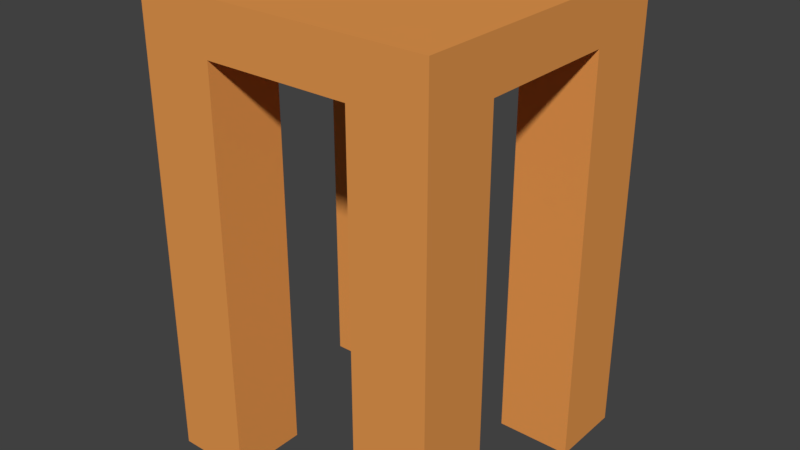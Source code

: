 # Source: Chair.blend  (saved by Blender 2.79.0; exported with 4.5.12 LTS)
import bpy
from mathutils import Matrix  # noqa: F401  (used for matrix-valued properties, if any)

bpy.ops.wm.read_factory_settings(use_empty=True)
scene = bpy.context.scene
scene.name = 'Scene'

# ---- collections
col_collection_1 = bpy.data.collections.new('Collection 1'); scene.collection.children.link(col_collection_1)

# ---- materials (node trees are filled in below, after node groups)
mat_material = bpy.data.materials.new('Material')
mat_material.alpha_threshold = 0.0
mat_material.use_transparent_shadow = False
mat_material.diffuse_color = (0.8, 0.3192, 0.07893, 1.0)
mat_material.roughness = 0.5
mat_material.line_color = (0.0, 0.0, 0.0, 1.0)

# ---- material node trees

# ---- world
world_world = bpy.data.worlds.new('World'); scene.world = world_world
world_world.color = (0.05088, 0.05088, 0.05088)
world_world.use_sun_shadow = False
world_world.sun_shadow_jitter_overblur = 0.0
world_world.cycles.sampling_method = 'MANUAL'

# ---- meshes
me_cube_003 = bpy.data.meshes.new('Cube.003')
me_cube_003.from_pydata([(1.0, 1.0, -1.0), (1.0, -1.0, -1.0), (-1.0, -1.0, -1.0), (-1.0, 1.0, -1.0), (1.0, 1.0, 1.0), (1.0, -1.0, 1.0), (-1.0, -1.0, 1.0), (-1.0, 1.0, 1.0), (1.0, 6.866, -1.0), (1.0, 4.866, -1.0), (-1.0, 4.866, -1.0), (-1.0, 6.866, -1.0), (1.0, 6.866, 1.0), (1.0, 4.866, 1.0), (-1.0, 4.866, 1.0), (-1.0, 6.866, 1.0), (6.866, 6.866, -1.0), (6.866, 4.866, -1.0), (4.866, 4.866, -1.0), (4.866, 6.866, -1.0), (6.866, 6.866, 1.0), (6.866, 4.866, 1.0), (4.866, 4.866, 1.0), (4.866, 6.866, 1.0), (6.866, 1.0, -1.0), (6.866, -1.0, -1.0), (4.866, -1.0, -1.0), (4.866, 1.0, -1.0), (6.866, 1.0, 1.0), (6.866, -1.0, 1.0), (4.866, -1.0, 1.0), (4.866, 1.0, 1.0), (-1.0, 6.866, 1.0), (6.866, 6.866, 1.0), (-1.0, -1.0, 1.0), (6.866, -1.0, 1.0), (-1.0, 6.866, 1.249), (6.866, 6.866, 1.249), (-1.0, -1.0, 1.249), (6.866, -1.0, 1.249), (6.866, 6.866, 1.0), (6.866, -1.0, 1.0), (6.866, 6.866, 1.249), (6.866, -1.0, 1.249), (6.866, 6.866, 1.0), (6.866, -1.0, 1.0), (6.866, 6.866, 1.249), (6.866, -1.0, 1.249), (6.866, 6.866, 1.0), (6.866, -1.0, 1.0), (6.866, 6.866, 1.249), (6.866, -1.0, 1.249)], [], [(0, 1, 2, 3), (4, 7, 6, 5), (0, 4, 5, 1), (1, 5, 6, 2), (2, 6, 7, 3), (4, 0, 3, 7), (8, 9, 10, 11), (12, 15, 14, 13), (8, 12, 13, 9), (9, 13, 14, 10), (10, 14, 15, 11), (12, 8, 11, 15), (16, 17, 18, 19), (20, 23, 22, 21), (16, 20, 21, 17), (17, 21, 22, 18), (18, 22, 23, 19), (20, 16, 19, 23), (24, 25, 26, 27), (28, 31, 30, 29), (24, 28, 29, 25), (25, 29, 30, 26), (26, 30, 31, 27), (28, 24, 27, 31), (20, 29, 6, 15), (37, 39, 43, 42), (6, 29, 35, 34), (15, 6, 34, 32), (29, 20, 33, 35), (20, 15, 32, 33), (37, 36, 38, 39), (33, 32, 36, 37), (34, 35, 39, 38), (32, 34, 38, 36), (43, 41, 45, 47), (35, 33, 40, 41), (39, 35, 41, 43), (33, 37, 42, 40), (44, 46, 50, 48), (42, 43, 47, 46), (40, 42, 46, 44), (41, 40, 44, 45), (49, 48, 50, 51), (45, 44, 48, 49), (47, 45, 49, 51), (46, 47, 51, 50)])
me_cube_003.materials.append(mat_material)
me_cube_003.use_remesh_preserve_volume = False
me_cube_003.use_remesh_preserve_attributes = False
me_cube_003.use_mirror_vertex_groups = False
me_cube_003.update()

# ---- objects
ob_cube_003 = bpy.data.objects.new('Cube.003', me_cube_003)

# ---- transforms, parenting, visibility, modifiers, constraints
ob_cube_003.location = (-1.0, 0.0, 0.0)
ob_cube_003.scale = (0.1705, 0.1705, 0.9261)
ob_cube_003.lock_rotations_4d = False
ob_cube_003.empty_display_type = 'ARROWS'
ob_cube_003.lineart.crease_threshold = 0.0

# ---- collection membership
col_collection_1.objects.link(ob_cube_003)

# ---- scene / render settings (as saved in the file)
scene.frame_start = 1; scene.frame_end = 250; scene.frame_set(1)
scene.render.engine = 'BLENDER_EEVEE_NEXT'
scene.render.resolution_percentage = 50
scene.render.dither_intensity = 0.0
scene.cycles.use_denoising = False
scene.cycles.samples = 128
scene.cycles.sampling_pattern = 'TABULATED_SOBOL'
scene.cycles.use_adaptive_sampling = False
scene.cycles.use_light_tree = False
scene.cycles.blur_glossy = 0.0
scene.cycles.sample_clamp_indirect = 0.0
scene.view_settings.view_transform = 'Standard'
bpy.context.view_layer.update()

# ---- added for rendering (the .blend has no active camera and no usable light): camera, sun
cam_auto = bpy.data.cameras.new('AutoCamera')
cam_auto.lens = 50.0
cam_auto.sensor_width = 36.0
cam_auto.clip_end = 1000.0
ob_auto_camera = bpy.data.objects.new('AutoCamera', cam_auto)
scene.collection.objects.link(ob_auto_camera)
ob_auto_camera.location = (2.10629, -2.62755, 2.20048)
ob_auto_camera.rotation_euler = (1.09748, -7.21219e-08, 0.694738)
scene.camera = ob_auto_camera
light_auto_sun = bpy.data.lights.new('AutoSun', 'SUN')
light_auto_sun.energy = 3.0
light_auto_sun.angle = 0.0523599
ob_auto_sun = bpy.data.objects.new('AutoSun', light_auto_sun)
scene.collection.objects.link(ob_auto_sun)
ob_auto_sun.rotation_euler = (0.872665, 0.174533, 0.523599)
bpy.context.view_layer.update()
